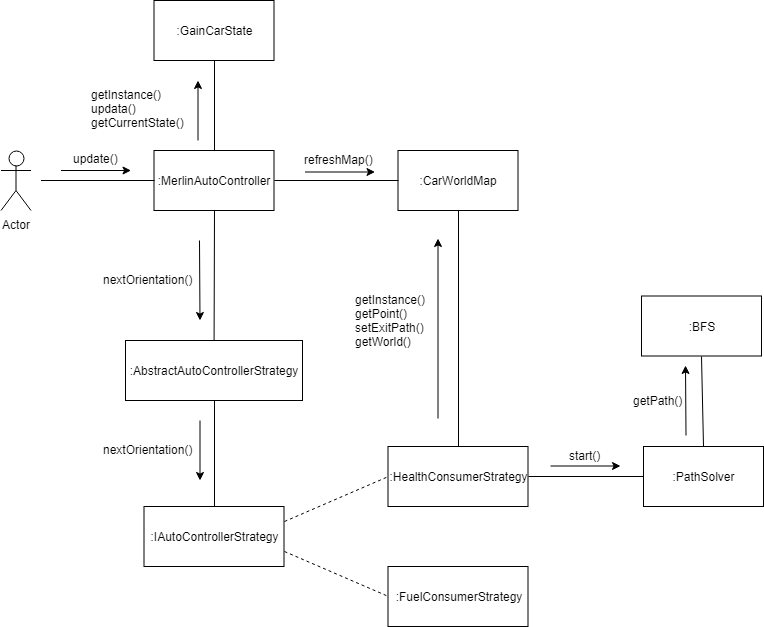

The diagram above was exported from draw.io. Its source (the exported page's mxGraphModel, read from the mxfile embedded in the PNG):
<mxGraphModel dx="1250" dy="582" grid="1" gridSize="10" guides="1" tooltips="1" connect="1" arrows="1" fold="1" page="1" pageScale="1" pageWidth="827" pageHeight="1169" math="0" shadow="0">
  <root>
    <mxCell id="0" />
    <mxCell id="1" parent="0" />
    <mxCell id="ZjLVQqDnu12WKLMFfERj-1" value="Actor" style="shape=umlActor;verticalLabelPosition=bottom;labelBackgroundColor=#ffffff;verticalAlign=top;html=1;outlineConnect=0;" parent="1" vertex="1">
      <mxGeometry x="31.5" y="277" width="30" height="60" as="geometry" />
    </mxCell>
    <mxCell id="ZjLVQqDnu12WKLMFfERj-2" value=":MerlinAutoController" style="rounded=0;whiteSpace=wrap;html=1;" parent="1" vertex="1">
      <mxGeometry x="184.5" y="277" width="120" height="60" as="geometry" />
    </mxCell>
    <mxCell id="ZjLVQqDnu12WKLMFfERj-6" value="" style="endArrow=none;html=1;entryX=0;entryY=0.5;entryDx=0;entryDy=0;" parent="1" target="ZjLVQqDnu12WKLMFfERj-2" edge="1">
      <mxGeometry width="50" height="50" relative="1" as="geometry">
        <mxPoint x="71.5" y="307" as="sourcePoint" />
        <mxPoint x="181.5" y="307" as="targetPoint" />
      </mxGeometry>
    </mxCell>
    <mxCell id="ZjLVQqDnu12WKLMFfERj-8" value="" style="endArrow=classic;html=1;" parent="1" edge="1">
      <mxGeometry width="50" height="50" relative="1" as="geometry">
        <mxPoint x="91.5" y="297" as="sourcePoint" />
        <mxPoint x="161.5" y="297" as="targetPoint" />
      </mxGeometry>
    </mxCell>
    <mxCell id="ZjLVQqDnu12WKLMFfERj-9" value="update()" style="text;html=1;resizable=0;points=[];autosize=1;align=left;verticalAlign=top;spacingTop=-4;" parent="1" vertex="1">
      <mxGeometry x="101.5" y="276" width="60" height="20" as="geometry" />
    </mxCell>
    <mxCell id="ZjLVQqDnu12WKLMFfERj-10" value=":CarWorldMap" style="rounded=0;whiteSpace=wrap;html=1;" parent="1" vertex="1">
      <mxGeometry x="428.5" y="277" width="120" height="60" as="geometry" />
    </mxCell>
    <mxCell id="ZjLVQqDnu12WKLMFfERj-11" value="" style="endArrow=none;html=1;entryX=1;entryY=0.5;entryDx=0;entryDy=0;exitX=0;exitY=0.5;exitDx=0;exitDy=0;" parent="1" source="ZjLVQqDnu12WKLMFfERj-10" target="ZjLVQqDnu12WKLMFfERj-2" edge="1">
      <mxGeometry width="50" height="50" relative="1" as="geometry">
        <mxPoint x="31.5" y="547" as="sourcePoint" />
        <mxPoint x="81.5" y="497" as="targetPoint" />
      </mxGeometry>
    </mxCell>
    <mxCell id="ZjLVQqDnu12WKLMFfERj-13" value="" style="endArrow=classic;html=1;" parent="1" edge="1">
      <mxGeometry width="50" height="50" relative="1" as="geometry">
        <mxPoint x="335.5" y="298.5" as="sourcePoint" />
        <mxPoint x="405.5" y="298.5" as="targetPoint" />
      </mxGeometry>
    </mxCell>
    <mxCell id="ZjLVQqDnu12WKLMFfERj-14" value="refreshMap()" style="text;html=1;resizable=0;points=[];autosize=1;align=left;verticalAlign=top;spacingTop=-4;" parent="1" vertex="1">
      <mxGeometry x="333" y="277" width="80" height="20" as="geometry" />
    </mxCell>
    <mxCell id="ZjLVQqDnu12WKLMFfERj-15" value=":GainCarState" style="rounded=0;whiteSpace=wrap;html=1;" parent="1" vertex="1">
      <mxGeometry x="184.5" y="127" width="120" height="60" as="geometry" />
    </mxCell>
    <mxCell id="ZjLVQqDnu12WKLMFfERj-18" value="getInstance()&lt;br&gt;updata()&lt;br&gt;getCurrentState()&lt;br&gt;" style="text;html=1;resizable=0;points=[];autosize=1;align=left;verticalAlign=top;spacingTop=-4;" parent="1" vertex="1">
      <mxGeometry x="119.5" y="211.5" width="110" height="40" as="geometry" />
    </mxCell>
    <mxCell id="ZjLVQqDnu12WKLMFfERj-19" value=":IAutoControllerStrategy&lt;br&gt;" style="rounded=0;whiteSpace=wrap;html=1;" parent="1" vertex="1">
      <mxGeometry x="174.5" y="633" width="140" height="60" as="geometry" />
    </mxCell>
    <mxCell id="ZjLVQqDnu12WKLMFfERj-23" value=":AbstractAutoControllerStrategy" style="rounded=0;whiteSpace=wrap;html=1;" parent="1" vertex="1">
      <mxGeometry x="156" y="467" width="177" height="60" as="geometry" />
    </mxCell>
    <mxCell id="ZjLVQqDnu12WKLMFfERj-25" value=":FuelConsumerStrategy" style="rounded=0;whiteSpace=wrap;html=1;" parent="1" vertex="1">
      <mxGeometry x="418.5" y="693" width="140" height="60" as="geometry" />
    </mxCell>
    <mxCell id="ZjLVQqDnu12WKLMFfERj-32" value="" style="endArrow=classic;html=1;" parent="1" edge="1">
      <mxGeometry width="50" height="50" relative="1" as="geometry">
        <mxPoint x="230" y="367" as="sourcePoint" />
        <mxPoint x="230.5" y="447" as="targetPoint" />
      </mxGeometry>
    </mxCell>
    <mxCell id="ZjLVQqDnu12WKLMFfERj-33" value="nextOrientation()" style="text;html=1;resizable=0;points=[];autosize=1;align=left;verticalAlign=top;spacingTop=-4;" parent="1" vertex="1">
      <mxGeometry x="131.5" y="397" width="110" height="20" as="geometry" />
    </mxCell>
    <mxCell id="ZjLVQqDnu12WKLMFfERj-35" value=":HealthConsumerStrategy" style="rounded=0;whiteSpace=wrap;html=1;" parent="1" vertex="1">
      <mxGeometry x="418.5" y="573" width="140" height="60" as="geometry" />
    </mxCell>
    <mxCell id="ZjLVQqDnu12WKLMFfERj-36" value="" style="endArrow=classic;html=1;" parent="1" edge="1">
      <mxGeometry width="50" height="50" relative="1" as="geometry">
        <mxPoint x="230.5" y="547" as="sourcePoint" />
        <mxPoint x="230.5" y="607" as="targetPoint" />
      </mxGeometry>
    </mxCell>
    <mxCell id="ZjLVQqDnu12WKLMFfERj-37" value="nextOrientation()" style="text;html=1;resizable=0;points=[];autosize=1;align=left;verticalAlign=top;spacingTop=-4;" parent="1" vertex="1">
      <mxGeometry x="131.5" y="567" width="110" height="20" as="geometry" />
    </mxCell>
    <mxCell id="ZjLVQqDnu12WKLMFfERj-39" value="" style="endArrow=none;html=1;entryX=0.5;entryY=1;entryDx=0;entryDy=0;exitX=0.5;exitY=0;exitDx=0;exitDy=0;" parent="1" source="ZjLVQqDnu12WKLMFfERj-19" target="ZjLVQqDnu12WKLMFfERj-23" edge="1">
      <mxGeometry width="50" height="50" relative="1" as="geometry">
        <mxPoint x="-111.5" y="897" as="sourcePoint" />
        <mxPoint x="-61.5" y="847" as="targetPoint" />
      </mxGeometry>
    </mxCell>
    <mxCell id="ZjLVQqDnu12WKLMFfERj-40" value="" style="endArrow=none;dashed=1;html=1;entryX=0;entryY=0.5;entryDx=0;entryDy=0;exitX=1;exitY=0.25;exitDx=0;exitDy=0;" parent="1" source="ZjLVQqDnu12WKLMFfERj-19" target="ZjLVQqDnu12WKLMFfERj-35" edge="1">
      <mxGeometry width="50" height="50" relative="1" as="geometry">
        <mxPoint x="28.5" y="967" as="sourcePoint" />
        <mxPoint x="78.5" y="917" as="targetPoint" />
      </mxGeometry>
    </mxCell>
    <mxCell id="ZjLVQqDnu12WKLMFfERj-41" value="" style="endArrow=none;dashed=1;html=1;entryX=0;entryY=0.5;entryDx=0;entryDy=0;exitX=1;exitY=0.75;exitDx=0;exitDy=0;" parent="1" source="ZjLVQqDnu12WKLMFfERj-19" target="ZjLVQqDnu12WKLMFfERj-25" edge="1">
      <mxGeometry width="50" height="50" relative="1" as="geometry">
        <mxPoint x="28.5" y="967" as="sourcePoint" />
        <mxPoint x="78.5" y="917" as="targetPoint" />
      </mxGeometry>
    </mxCell>
    <mxCell id="ZjLVQqDnu12WKLMFfERj-42" value="" style="endArrow=none;html=1;entryX=0.5;entryY=0;entryDx=0;entryDy=0;exitX=0.5;exitY=1;exitDx=0;exitDy=0;" parent="1" source="ZjLVQqDnu12WKLMFfERj-10" target="ZjLVQqDnu12WKLMFfERj-35" edge="1">
      <mxGeometry width="50" height="50" relative="1" as="geometry">
        <mxPoint x="468.5" y="597" as="sourcePoint" />
        <mxPoint x="78.5" y="917" as="targetPoint" />
      </mxGeometry>
    </mxCell>
    <mxCell id="ZjLVQqDnu12WKLMFfERj-43" value="" style="endArrow=classic;html=1;" parent="1" edge="1">
      <mxGeometry width="50" height="50" relative="1" as="geometry">
        <mxPoint x="468.5" y="545" as="sourcePoint" />
        <mxPoint x="468.5" y="365" as="targetPoint" />
      </mxGeometry>
    </mxCell>
    <mxCell id="ZjLVQqDnu12WKLMFfERj-44" value="getInstance()&lt;br&gt;getPoint()&lt;br&gt;setExitPath()&lt;br&gt;getWorld()&lt;br&gt;" style="text;html=1;resizable=0;points=[];autosize=1;align=left;verticalAlign=top;spacingTop=-4;" parent="1" vertex="1">
      <mxGeometry x="383.5" y="417" width="90" height="60" as="geometry" />
    </mxCell>
    <mxCell id="ZjLVQqDnu12WKLMFfERj-45" value=":PathSolver" style="rounded=0;whiteSpace=wrap;html=1;" parent="1" vertex="1">
      <mxGeometry x="674" y="573" width="120" height="60" as="geometry" />
    </mxCell>
    <mxCell id="ZjLVQqDnu12WKLMFfERj-46" value="" style="endArrow=none;html=1;entryX=0;entryY=0.5;entryDx=0;entryDy=0;exitX=1;exitY=0.5;exitDx=0;exitDy=0;" parent="1" source="ZjLVQqDnu12WKLMFfERj-35" target="ZjLVQqDnu12WKLMFfERj-45" edge="1">
      <mxGeometry width="50" height="50" relative="1" as="geometry">
        <mxPoint x="328.5" y="967" as="sourcePoint" />
        <mxPoint x="378.5" y="917" as="targetPoint" />
      </mxGeometry>
    </mxCell>
    <mxCell id="ZjLVQqDnu12WKLMFfERj-47" value="start()&lt;br&gt;" style="text;html=1;resizable=0;points=[];autosize=1;align=left;verticalAlign=top;spacingTop=-4;" parent="1" vertex="1">
      <mxGeometry x="598" y="573" width="50" height="20" as="geometry" />
    </mxCell>
    <mxCell id="ZjLVQqDnu12WKLMFfERj-48" value="" style="endArrow=classic;html=1;" parent="1" edge="1">
      <mxGeometry width="50" height="50" relative="1" as="geometry">
        <mxPoint x="581" y="592.5" as="sourcePoint" />
        <mxPoint x="651" y="592.5" as="targetPoint" />
      </mxGeometry>
    </mxCell>
    <mxCell id="ZjLVQqDnu12WKLMFfERj-49" value=":BFS" style="rounded=0;whiteSpace=wrap;html=1;" parent="1" vertex="1">
      <mxGeometry x="672" y="422.5" width="120" height="60" as="geometry" />
    </mxCell>
    <mxCell id="ZjLVQqDnu12WKLMFfERj-50" value="" style="endArrow=none;html=1;entryX=0.5;entryY=1;entryDx=0;entryDy=0;exitX=0.5;exitY=0;exitDx=0;exitDy=0;" parent="1" source="ZjLVQqDnu12WKLMFfERj-45" target="ZjLVQqDnu12WKLMFfERj-49" edge="1">
      <mxGeometry width="50" height="50" relative="1" as="geometry">
        <mxPoint x="38" y="807" as="sourcePoint" />
        <mxPoint x="88" y="757" as="targetPoint" />
      </mxGeometry>
    </mxCell>
    <mxCell id="ZjLVQqDnu12WKLMFfERj-51" value="" style="endArrow=classic;html=1;" parent="1" edge="1">
      <mxGeometry width="50" height="50" relative="1" as="geometry">
        <mxPoint x="716.5" y="562" as="sourcePoint" />
        <mxPoint x="716" y="492" as="targetPoint" />
      </mxGeometry>
    </mxCell>
    <mxCell id="ZjLVQqDnu12WKLMFfERj-52" value="getPath()" style="text;html=1;resizable=0;points=[];autosize=1;align=left;verticalAlign=top;spacingTop=-4;" parent="1" vertex="1">
      <mxGeometry x="662" y="518" width="70" height="20" as="geometry" />
    </mxCell>
    <mxCell id="ZjLVQqDnu12WKLMFfERj-53" value="" style="endArrow=none;html=1;entryX=0.5;entryY=1;entryDx=0;entryDy=0;exitX=0.5;exitY=0;exitDx=0;exitDy=0;" parent="1" source="ZjLVQqDnu12WKLMFfERj-2" target="ZjLVQqDnu12WKLMFfERj-15" edge="1">
      <mxGeometry width="50" height="50" relative="1" as="geometry">
        <mxPoint x="-81.5" y="487" as="sourcePoint" />
        <mxPoint x="-31.5" y="427" as="targetPoint" />
      </mxGeometry>
    </mxCell>
    <mxCell id="ZjLVQqDnu12WKLMFfERj-54" value="" style="endArrow=classic;html=1;" parent="1" edge="1">
      <mxGeometry width="50" height="50" relative="1" as="geometry">
        <mxPoint x="228.5" y="267" as="sourcePoint" />
        <mxPoint x="228.5" y="207" as="targetPoint" />
      </mxGeometry>
    </mxCell>
    <mxCell id="ZjLVQqDnu12WKLMFfERj-55" value="" style="endArrow=none;html=1;entryX=0.5;entryY=1;entryDx=0;entryDy=0;" parent="1" source="ZjLVQqDnu12WKLMFfERj-23" target="ZjLVQqDnu12WKLMFfERj-2" edge="1">
      <mxGeometry width="50" height="50" relative="1" as="geometry">
        <mxPoint x="-91.5" y="967" as="sourcePoint" />
        <mxPoint x="-41.5" y="917" as="targetPoint" />
      </mxGeometry>
    </mxCell>
  </root>
</mxGraphModel>